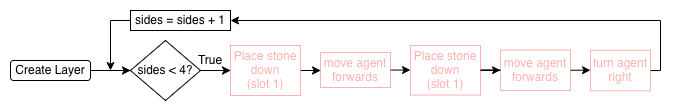

The diagram above was exported from draw.io. Its source (the exported page's mxGraphModel, read from the mxfile embedded in the PNG):
<mxGraphModel dx="815" dy="588" grid="1" gridSize="10" guides="1" tooltips="1" connect="1" arrows="1" fold="1" page="1" pageScale="1" pageWidth="827" pageHeight="1169" math="0" shadow="0">
  <root>
    <mxCell id="0" />
    <mxCell id="1" parent="0" />
    <mxCell id="-hVGz9jO7RqvrUcbwaac-1" parent="1" style="rounded=1;whiteSpace=wrap;html=1;" value="Create Layer" vertex="1">
      <mxGeometry height="20" width="80" x="350" y="140" as="geometry" />
    </mxCell>
    <mxCell id="-hVGz9jO7RqvrUcbwaac-2" edge="1" parent="1" style="edgeStyle=orthogonalEdgeStyle;rounded=0;orthogonalLoop=1;jettySize=auto;html=1;" target="-hVGz9jO7RqvrUcbwaac-4" value="">
      <mxGeometry relative="1" as="geometry">
        <mxPoint x="430" y="150" as="sourcePoint" />
      </mxGeometry>
    </mxCell>
    <mxCell id="-hVGz9jO7RqvrUcbwaac-3" edge="1" parent="1" source="-hVGz9jO7RqvrUcbwaac-4" style="edgeStyle=orthogonalEdgeStyle;rounded=0;orthogonalLoop=1;jettySize=auto;html=1;" target="-hVGz9jO7RqvrUcbwaac-6" value="">
      <mxGeometry relative="1" as="geometry" />
    </mxCell>
    <mxCell id="-hVGz9jO7RqvrUcbwaac-4" parent="1" style="rhombus;whiteSpace=wrap;html=1;" value="sides &amp;lt; 4?" vertex="1">
      <mxGeometry height="60" width="70" x="470" y="120" as="geometry" />
    </mxCell>
    <mxCell id="-hVGz9jO7RqvrUcbwaac-18" edge="1" parent="1" source="-hVGz9jO7RqvrUcbwaac-6" style="edgeStyle=orthogonalEdgeStyle;rounded=0;orthogonalLoop=1;jettySize=auto;html=1;entryX=0;entryY=0.5;entryDx=0;entryDy=0;" target="-hVGz9jO7RqvrUcbwaac-8">
      <mxGeometry relative="1" as="geometry" />
    </mxCell>
    <mxCell id="-hVGz9jO7RqvrUcbwaac-6" parent="1" style="rounded=0;whiteSpace=wrap;html=1;strokeColor=light-dark(#FF0000,#FF0000);fontColor=#FF0000;textOpacity=30;opacity=30;" value="&lt;div&gt;Place stone down&lt;/div&gt;&lt;div&gt;(slot 1)&lt;/div&gt;" vertex="1">
      <mxGeometry height="50" width="70" x="570" y="125" as="geometry" />
    </mxCell>
    <mxCell id="-hVGz9jO7RqvrUcbwaac-7" edge="1" parent="1" source="-hVGz9jO7RqvrUcbwaac-8" style="edgeStyle=orthogonalEdgeStyle;rounded=0;orthogonalLoop=1;jettySize=auto;html=1;" target="-hVGz9jO7RqvrUcbwaac-10">
      <mxGeometry relative="1" as="geometry" />
    </mxCell>
    <mxCell id="-hVGz9jO7RqvrUcbwaac-8" parent="1" style="rounded=0;whiteSpace=wrap;html=1;strokeColor=light-dark(#FF0000,#FF0000);fontColor=#FF0000;textOpacity=30;opacity=30;" value="move agent forwards" vertex="1">
      <mxGeometry height="35" width="70" x="660" y="132" as="geometry" />
    </mxCell>
    <mxCell id="-hVGz9jO7RqvrUcbwaac-9" edge="1" parent="1" source="-hVGz9jO7RqvrUcbwaac-10" style="edgeStyle=orthogonalEdgeStyle;rounded=0;orthogonalLoop=1;jettySize=auto;html=1;" target="-hVGz9jO7RqvrUcbwaac-12">
      <mxGeometry relative="1" as="geometry" />
    </mxCell>
    <mxCell id="-hVGz9jO7RqvrUcbwaac-10" parent="1" style="rounded=0;whiteSpace=wrap;html=1;strokeColor=light-dark(#FF0000,#FF0000);fontColor=#FF0000;textOpacity=30;opacity=30;" value="&lt;div&gt;Place stone down&lt;/div&gt;(slot 1)" vertex="1">
      <mxGeometry height="49.5" width="70" x="750" y="125" as="geometry" />
    </mxCell>
    <mxCell id="-hVGz9jO7RqvrUcbwaac-20" edge="1" parent="1" source="-hVGz9jO7RqvrUcbwaac-12" style="edgeStyle=orthogonalEdgeStyle;rounded=0;orthogonalLoop=1;jettySize=auto;html=1;" target="-hVGz9jO7RqvrUcbwaac-19" value="">
      <mxGeometry relative="1" as="geometry" />
    </mxCell>
    <mxCell id="-hVGz9jO7RqvrUcbwaac-12" parent="1" style="rounded=0;whiteSpace=wrap;html=1;strokeColor=light-dark(#FF0000,#FF0000);fontColor=#FF0000;textOpacity=30;opacity=30;" value="move agent forwards" vertex="1">
      <mxGeometry height="40.5" width="70" x="840" y="129.5" as="geometry" />
    </mxCell>
    <mxCell id="-hVGz9jO7RqvrUcbwaac-17" edge="1" parent="1" source="-hVGz9jO7RqvrUcbwaac-14" style="edgeStyle=orthogonalEdgeStyle;rounded=0;orthogonalLoop=1;jettySize=auto;html=1;">
      <mxGeometry relative="1" as="geometry">
        <mxPoint x="450" y="150" as="targetPoint" />
      </mxGeometry>
    </mxCell>
    <mxCell id="-hVGz9jO7RqvrUcbwaac-14" parent="1" style="rounded=0;whiteSpace=wrap;html=1;" value="sides = sides + 1" vertex="1">
      <mxGeometry height="20" width="100" x="470" y="90" as="geometry" />
    </mxCell>
    <mxCell id="-hVGz9jO7RqvrUcbwaac-16" parent="1" style="text;html=1;strokeColor=none;fillColor=none;align=center;verticalAlign=middle;whiteSpace=wrap;rounded=0;" value="True&lt;span style=&quot;color: rgba(0 , 0 , 0 , 0) ; font-family: monospace ; font-size: 0px&quot;&gt;%3CmxGraphModel%3E%3Croot%3E%3CmxCell%20id%3D%220%22%2F%3E%3CmxCell%20id%3D%221%22%20parent%3D%220%22%2F%3E%3CmxCell%20id%3D%222%22%20value%3D%22False%22%20style%3D%22text%3Bhtml%3D1%3BstrokeColor%3Dnone%3BfillColor%3Dnone%3Balign%3Dcenter%3BverticalAlign%3Dmiddle%3BwhiteSpace%3Dwrap%3Brounded%3D0%3B%22%20vertex%3D%221%22%20parent%3D%221%22%3E%3CmxGeometry%20x%3D%22260%22%20y%3D%22440%22%20width%3D%2240%22%20height%3D%2220%22%20as%3D%22geometry%22%2F%3E%3C%2FmxCell%3E%3C%2Froot%3E%3C%2FmxGraphModel%3E&lt;/span&gt;" vertex="1">
      <mxGeometry height="20" width="40" x="530" y="130" as="geometry" />
    </mxCell>
    <mxCell id="-hVGz9jO7RqvrUcbwaac-22" edge="1" parent="1" source="-hVGz9jO7RqvrUcbwaac-19" style="edgeStyle=orthogonalEdgeStyle;rounded=0;orthogonalLoop=1;jettySize=auto;html=1;entryX=1;entryY=0.5;entryDx=0;entryDy=0;" target="-hVGz9jO7RqvrUcbwaac-14">
      <mxGeometry relative="1" as="geometry">
        <Array as="points">
          <mxPoint x="1000" y="100" />
        </Array>
      </mxGeometry>
    </mxCell>
    <mxCell id="-hVGz9jO7RqvrUcbwaac-19" parent="1" style="rounded=0;whiteSpace=wrap;html=1;strokeColor=light-dark(#FF0000,#FF0000);fontColor=#FF0000;textOpacity=30;opacity=30;" value="turn agent right" vertex="1">
      <mxGeometry height="40.5" width="60" x="930" y="129.75" as="geometry" />
    </mxCell>
  </root>
</mxGraphModel>